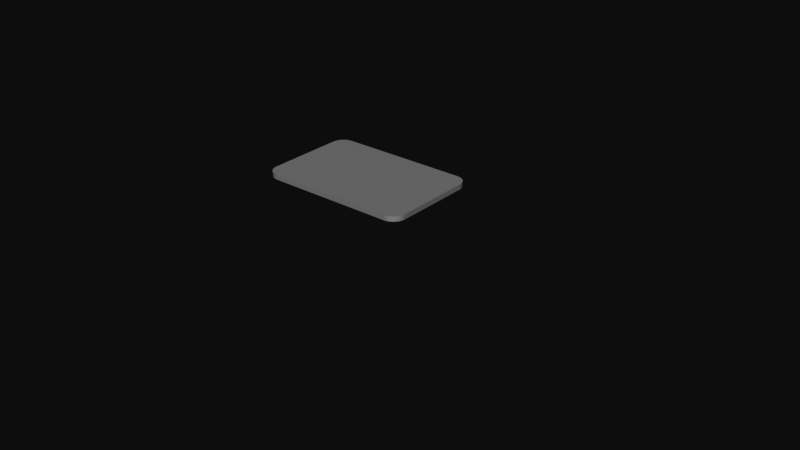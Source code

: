 # Source: hand.blend  (saved by Blender 2.81.16; exported with 4.5.12 LTS)
import bpy
from mathutils import Matrix  # noqa: F401  (used for matrix-valued properties, if any)

bpy.ops.wm.read_factory_settings(use_empty=True)
scene = bpy.context.scene
scene.name = 'Scene'

# ---- collections
col_collection_1 = bpy.data.collections.new('Collection 1'); scene.collection.children.link(col_collection_1)
col_collection_6 = bpy.data.collections.new('Collection 6'); scene.collection.children.link(col_collection_6)

# ---- materials (node trees are filled in below, after node groups)
mat_material = bpy.data.materials.new('Material')
mat_material.alpha_threshold = 0.0
mat_material.use_transparent_shadow = False
mat_material.roughness = 0.5
mat_material.line_color = (0.0, 0.0, 0.0, 1.0)
mat_m_card_001 = bpy.data.materials.new('M.Card.001')
mat_m_card_001.alpha_threshold = 0.0
mat_m_card_001.use_transparent_shadow = False
mat_m_card_001.roughness = 0.5
mat_m_card_001.line_color = (0.0, 0.0, 0.0, 1.0)

# ---- material node trees
mat_material.use_nodes = True; mat_material.node_tree.nodes.clear()
_N = mat_material.node_tree.nodes; _L = mat_material.node_tree.links
n0 = _N.new('ShaderNodeOutputMaterial'); n0.name = 'Material Output'; n0.location = (300, 300)
n1 = _N.new('ShaderNodeBsdfPrincipled'); n1.name = 'Principled BSDF'; n1.location = (10, 300)
n1.distribution = 'GGX'
n1.subsurface_method = 'BURLEY'
n1.inputs[0].default_value = (0.7874, 0.5801, 0.4132, 1.0)
n1.inputs[2].default_value = 0.65
n1.inputs[3].default_value = 1.45
n1.inputs[27].default_value = (0.0, 0.0, 0.0, 1.0)
n1.inputs[28].default_value = 1.0
_L.new(n1.outputs[0], n0.inputs[0])
n0.is_active_output = True
mat_m_card_001.use_nodes = True; mat_m_card_001.node_tree.nodes.clear()
_N = mat_m_card_001.node_tree.nodes; _L = mat_m_card_001.node_tree.links
n0 = _N.new('ShaderNodeOutputMaterial'); n0.name = 'Material Output'; n0.location = (300, 300)
n1 = _N.new('ShaderNodeBsdfPrincipled'); n1.name = 'Principled BSDF'; n1.location = (10, 300)
n1.distribution = 'GGX'
n1.subsurface_method = 'BURLEY'
n1.inputs[0].default_value = (0.6038, 0.6038, 0.6038, 1.0)
n1.inputs[2].default_value = 0.8
n1.inputs[3].default_value = 1.45
n1.inputs[27].default_value = (0.0, 0.0, 0.0, 1.0)
n1.inputs[28].default_value = 1.0
_L.new(n1.outputs[0], n0.inputs[0])
n0.is_active_output = True

# ---- world
world_world = bpy.data.worlds.new('World'); scene.world = world_world
world_world.color = (0.05088, 0.05088, 0.05088)
world_world.use_sun_shadow = False
world_world.sun_shadow_jitter_overblur = 0.0

# ---- meshes
me_plane_001 = bpy.data.meshes.new('Plane.001')
me_plane_001.from_pydata([(1.5, 0.0, 0.0), (0.0, 1.0, 0.0), (0.0, 0.0, 0.0), (1.25, 1.0, 0.0), (1.25, 0.0, 0.0), (1.5, 0.75, 0.0), (0.0, 0.75, 0.0), (1.25, 0.75, 0.0), (1.25, 1.0, 0.0), (1.5, 0.75, 0.0), (1.495, 0.7988, 0.0), (1.481, 0.8457, 0.0), (1.458, 0.8889, 0.0), (1.427, 0.9268, 0.0), (1.389, 0.9579, 0.0), (1.346, 0.981, 0.0), (1.299, 0.9952, 0.0)], [], [(6, 7, 3, 1), (2, 4, 7, 6), (4, 0, 5, 7), (9, 10, 11, 12, 13, 14, 15, 16, 8, 7)])
_uv = me_plane_001.uv_layers.new(name='UVMap')
_uv.uv.foreach_set('vector', [0.5, 0.75, 0.75, 0.75, 0.75, 1.0, 0.5, 1.0, 0.5, 0.5, 0.75, 0.5, 0.75, 0.75, 0.5, 0.75, 0.75, 0.5, 1.0, 0.5, 1.0, 0.75, 0.75, 0.75, 0.0, 0.0, 0.0, 0.0, 0.0, 0.0, 0.0, 0.0, 0.0, 0.0, 0.0, 0.0, 0.0, 0.0, 0.0, 0.0, 0.0, 0.0, 0.0, 0.0])
me_plane_001.materials.append(mat_m_card_001)
me_plane_001.use_remesh_fix_poles = True
me_plane_001.use_remesh_preserve_attributes = False
me_plane_001.use_mirror_vertex_groups = False
me_plane_001.update()
arm_armature_001 = bpy.data.armatures.new('Armature.001')  # bones are not reproduced

# ---- objects
ob_mball = bpy.data.objects.new('Mball', None)
ob_mball_001 = bpy.data.objects.new('Mball.001', None)
ob_mball_002 = bpy.data.objects.new('Mball.002', None)
ob_mball_004 = bpy.data.objects.new('Mball.004', None)
ob_mball_005 = bpy.data.objects.new('Mball.005', None)
ob_mball_007 = bpy.data.objects.new('Mball.007', None)
ob_mball_008 = bpy.data.objects.new('Mball.008', None)
ob_mball_003 = bpy.data.objects.new('Mball.003', None)
ob_mball_006 = bpy.data.objects.new('Mball.006', None)
ob_armature = bpy.data.objects.new('Armature', arm_armature_001)
ob_card = bpy.data.objects.new('Card', me_plane_001)

# ---- transforms, parenting, visibility, modifiers, constraints
ob_mball.parent = ob_armature
ob_mball.matrix_parent_inverse = Matrix(((-4.371e-08, 1.0, 0.0, -0.0), (-1.0, -4.371e-08, -0.0, -0.4997), (-0.0, 0.0, 1.0, -0.0), (-0.0, 0.0, -0.0, 1.0)))
ob_mball.location = (0.0, 0.0, 0.0)
ob_mball.rotation_euler = (0.0, -0.0, 6.283)
ob_mball.scale = (0.2465, 0.1233, 0.1233)
ob_mball.empty_image_offset = (0.0, 0.0)
ob_mball.lineart.crease_threshold = 0.0
ob_mball_001.parent = ob_armature
ob_mball_001.matrix_parent_inverse = Matrix(((0.0, 1.0, 0.0, 2.184e-08), (-1.0, 0.0, -0.0, -1.011), (-0.0, 0.0, 1.0, -0.0), (-0.0, 0.0, -0.0, 1.0)))
ob_mball_001.location = (-0.7395, -1.192e-07, 0.0)
ob_mball_001.rotation_euler = (0.0, -0.0, 6.283)
ob_mball_001.scale = (0.1233, 0.1849, 0.1233)
ob_mball_001.empty_image_offset = (0.0, 0.0)
ob_mball_001.lineart.crease_threshold = 0.0
ob_mball_002.parent = ob_armature
ob_mball_002.matrix_parent_inverse = Matrix(((-2.821e-07, 1.0, 0.0, -2.767e-07), (-1.192e-07, -3.363e-14, 1.0, -0.4139), (1.0, 2.821e-07, 0.0, 0.9808), (-0.0, 0.0, 0.0, 1.0)))
ob_mball_002.location = (-0.9613, -1.788e-07, 0.1769)
ob_mball_002.rotation_euler = (-6.283, 1.571, 0.0)
ob_mball_002.scale = (0.1233, 0.07703, 0.07703)
ob_mball_002.empty_image_offset = (0.0, 0.0)
ob_mball_002.lineart.crease_threshold = 0.0
ob_mball_004.parent = ob_armature
ob_mball_004.matrix_parent_inverse = Matrix(((-2.821e-07, 1.0, -0.0, 0.2978), (-1.192e-07, -3.363e-14, 1.0, -0.4139), (1.0, 2.821e-07, -0.0, 0.9808), (-0.0, 0.0, 0.0, 1.0)))
ob_mball_004.location = (-0.9613, -0.2978, 0.1769)
ob_mball_004.rotation_euler = (-6.283, 1.571, 0.0)
ob_mball_004.scale = (0.1233, 0.07703, 0.07703)
ob_mball_004.empty_image_offset = (0.0, 0.0)
ob_mball_004.lineart.crease_threshold = 0.0
ob_mball_005.parent = ob_armature
ob_mball_005.matrix_parent_inverse = Matrix(((-2.487e-14, -1.0, 1.073e-07, -4.441e-08), (1.0, 3.695e-14, -1.192e-07, 0.5365), (-7.105e-15, 1.073e-07, 1.0, -0.4139), (-0.0, 0.0, -0.0, 1.0)))
ob_mball_005.location = (-0.7534, -1.788e-07, 0.4005)
ob_mball_005.rotation_euler = (-2.687e-07, 3.142, 6.283)
ob_mball_005.scale = (0.1233, 0.07703, 0.07703)
ob_mball_005.empty_image_offset = (0.0, 0.0)
ob_mball_005.lineart.crease_threshold = 0.0
ob_mball_007.parent = ob_armature
ob_mball_007.matrix_parent_inverse = Matrix(((4.371e-08, -1.0, -8.742e-08, -0.2978), (1.0, 4.371e-08, -1.192e-07, 0.5365), (-3.284e-15, -8.742e-08, 1.0, -0.4139), (-0.0, -0.0, -0.0, 1.0)))
ob_mball_007.location = (-0.7534, -0.2978, 0.4005)
ob_mball_007.rotation_euler = (-2.687e-07, 3.142, 6.283)
ob_mball_007.scale = (0.1233, 0.07703, 0.07703)
ob_mball_007.empty_image_offset = (0.0, 0.0)
ob_mball_007.lineart.crease_threshold = 0.0
ob_mball_008.parent = ob_armature
ob_mball_008.matrix_parent_inverse = Matrix(((7.55e-08, -1.057e-14, -1.0, 4.568e-08), (1.4e-07, 1.0, 2.08e-08, -0.7991), (1.0, -1.4e-07, 7.55e-08, 0.605), (-0.0, -0.0, -0.0, 1.0)))
ob_mball_008.location = (-0.5996, 0.5633, 0.0)
ob_mball_008.rotation_euler = (0.0, -0.0, 1.571)
ob_mball_008.scale = (0.1233, 0.07703, 0.07703)
ob_mball_008.empty_image_offset = (0.0, 0.0)
ob_mball_008.lineart.crease_threshold = 0.0
ob_mball_003.parent = ob_armature
ob_mball_003.matrix_parent_inverse = Matrix(((-2.821e-07, 1.0, 0.0, -0.2789), (-1.192e-07, -3.363e-14, 1.0, -0.4139), (1.0, 2.821e-07, 0.0, 0.9808), (-0.0, 0.0, 0.0, 1.0)))
ob_mball_003.location = (-0.9613, 0.2791, 0.1769)
ob_mball_003.rotation_euler = (-6.283, 1.571, 0.0)
ob_mball_003.scale = (0.1233, 0.07703, 0.07703)
ob_mball_003.empty_image_offset = (0.0, 0.0)
ob_mball_003.lineart.crease_threshold = 0.0
ob_mball_006.parent = ob_armature
ob_mball_006.matrix_parent_inverse = Matrix(((4.371e-08, -1.0, -8.742e-08, 0.2789), (1.0, 4.371e-08, -1.192e-07, 0.5365), (-3.284e-15, -8.742e-08, 1.0, -0.4139), (-0.0, -0.0, -0.0, 1.0)))
ob_mball_006.location = (-0.7534, 0.2791, 0.4005)
ob_mball_006.rotation_euler = (-2.687e-07, 3.142, 6.283)
ob_mball_006.scale = (0.1233, 0.07703, 0.07703)
ob_mball_006.empty_image_offset = (0.0, 0.0)
ob_mball_006.lineart.crease_threshold = 0.0
ob_armature.location = (0.0, 0.0, 0.0)
ob_armature.rotation_euler = (0.0, -0.0, 1.571)
ob_armature.show_in_front = True
ob_armature.lineart.crease_threshold = 0.0
ob_card.parent = ob_armature
ob_card.matrix_parent_inverse = Matrix(((1.344e-07, 1.0, -2.384e-07, -3.359e-07), (-1.0, 1.344e-07, 0.0, 1.5), (3.203e-14, 2.384e-07, 1.0, -8.008e-14), (-0.0, -0.0, -0.0, 1.0)))
ob_card.location = (2.0, -1.527e-20, 0.0)
ob_card.scale = (0.3287, 0.3287, 0.3287)
ob_card.lineart.crease_threshold = 0.0
_m = ob_card.modifiers.new('Mirror', 'MIRROR')
_m.use_axis = (True, True, False)
_m = ob_card.modifiers.new('Solidify', 'SOLIDIFY')
_m.thickness = 0.1
_m.nonmanifold_thickness_mode = 'FIXED'
_m.nonmanifold_merge_threshold = 0.0003

# ---- collection membership
col_collection_1.objects.link(ob_mball)
col_collection_1.objects.link(ob_mball_001)
col_collection_1.objects.link(ob_mball_002)
col_collection_1.objects.link(ob_mball_004)
col_collection_1.objects.link(ob_mball_005)
col_collection_1.objects.link(ob_mball_007)
col_collection_1.objects.link(ob_mball_008)
col_collection_1.objects.link(ob_mball_003)
col_collection_1.objects.link(ob_mball_006)
col_collection_1.objects.link(ob_armature)
col_collection_1.objects.link(ob_card)

# ---- scene / render settings (as saved in the file)
scene.frame_start = 1; scene.frame_end = 250; scene.frame_set(1)
scene.render.engine = 'BLENDER_EEVEE_NEXT'
scene.render.resolution_x = 1280
scene.render.resolution_y = 720
scene.render.dither_intensity = 0.0
scene.cycles.use_denoising = False
scene.cycles.samples = 128
scene.cycles.sampling_pattern = 'TABULATED_SOBOL'
scene.cycles.use_adaptive_sampling = False
scene.cycles.use_light_tree = False
scene.view_settings.view_transform = 'Raw'
bpy.context.view_layer.update()

# ---- added for rendering (the .blend has no active camera and no usable light): camera, sun
cam_auto = bpy.data.cameras.new('AutoCamera')
cam_auto.lens = 50.0
cam_auto.sensor_width = 36.0
cam_auto.clip_end = 1000.0
ob_auto_camera = bpy.data.objects.new('AutoCamera', cam_auto)
scene.collection.objects.link(ob_auto_camera)
ob_auto_camera.location = (4.4148, -4.39479, 2.68746)
ob_auto_camera.rotation_euler = (1.09748, -7.21219e-08, 0.694738)
scene.camera = ob_auto_camera
light_auto_sun = bpy.data.lights.new('AutoSun', 'SUN')
light_auto_sun.energy = 3.0
light_auto_sun.angle = 0.0523599
ob_auto_sun = bpy.data.objects.new('AutoSun', light_auto_sun)
scene.collection.objects.link(ob_auto_sun)
ob_auto_sun.rotation_euler = (0.872665, 0.174533, 0.523599)
bpy.context.view_layer.update()
